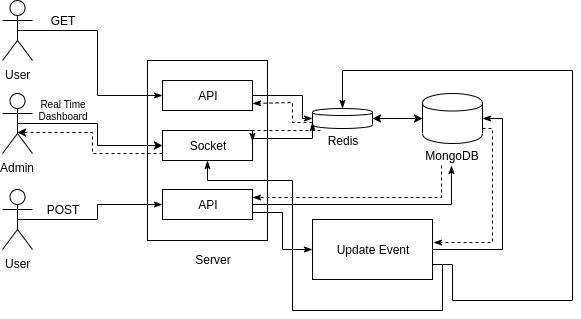

The diagram above was exported from draw.io. Its source (the exported page's mxGraphModel, read from the mxfile embedded in the PNG):
<mxGraphModel dx="1408" dy="639" grid="1" gridSize="10" guides="1" tooltips="1" connect="1" arrows="1" fold="1" page="1" pageScale="1" pageWidth="850" pageHeight="1100" math="0" shadow="0">
  <root>
    <mxCell id="0" />
    <mxCell id="1" parent="0" />
    <mxCell id="G3qZ0lIy32BudzxV7zTx-6" value="" style="rounded=0;whiteSpace=wrap;html=1;" vertex="1" parent="1">
      <mxGeometry x="285" y="180" width="120" height="180" as="geometry" />
    </mxCell>
    <mxCell id="G3qZ0lIy32BudzxV7zTx-12" value="" style="group" vertex="1" connectable="0" parent="1">
      <mxGeometry x="300" y="250" width="90" height="30" as="geometry" />
    </mxCell>
    <mxCell id="G3qZ0lIy32BudzxV7zTx-10" value="" style="rounded=0;whiteSpace=wrap;html=1;" vertex="1" parent="G3qZ0lIy32BudzxV7zTx-12">
      <mxGeometry width="90" height="30" as="geometry" />
    </mxCell>
    <mxCell id="G3qZ0lIy32BudzxV7zTx-11" value="Socket" style="text;html=1;strokeColor=none;fillColor=none;align=center;verticalAlign=middle;whiteSpace=wrap;rounded=0;aspect=fixed;" vertex="1" parent="G3qZ0lIy32BudzxV7zTx-12">
      <mxGeometry x="25" y="4.5" width="40" height="20" as="geometry" />
    </mxCell>
    <mxCell id="G3qZ0lIy32BudzxV7zTx-13" value="Server" style="text;html=1;strokeColor=none;fillColor=none;align=center;verticalAlign=middle;whiteSpace=wrap;rounded=0;" vertex="1" parent="1">
      <mxGeometry x="330" y="369" width="40" height="20" as="geometry" />
    </mxCell>
    <mxCell id="G3qZ0lIy32BudzxV7zTx-17" value="" style="group" vertex="1" connectable="0" parent="1">
      <mxGeometry x="450" y="228" width="60" height="42" as="geometry" />
    </mxCell>
    <mxCell id="G3qZ0lIy32BudzxV7zTx-4" value="" style="shape=cylinder;whiteSpace=wrap;html=1;boundedLbl=1;backgroundOutline=1;" vertex="1" parent="G3qZ0lIy32BudzxV7zTx-17">
      <mxGeometry width="60" height="20" as="geometry" />
    </mxCell>
    <mxCell id="G3qZ0lIy32BudzxV7zTx-5" value="Redis" style="text;html=1;strokeColor=none;fillColor=none;align=center;verticalAlign=middle;whiteSpace=wrap;rounded=0;" vertex="1" parent="G3qZ0lIy32BudzxV7zTx-17">
      <mxGeometry x="10" y="22" width="40" height="20" as="geometry" />
    </mxCell>
    <mxCell id="G3qZ0lIy32BudzxV7zTx-18" value="" style="group" vertex="1" connectable="0" parent="1">
      <mxGeometry x="560" y="213" width="60" height="72" as="geometry" />
    </mxCell>
    <mxCell id="G3qZ0lIy32BudzxV7zTx-1" value="" style="shape=cylinder;whiteSpace=wrap;html=1;boundedLbl=1;backgroundOutline=1;" vertex="1" parent="G3qZ0lIy32BudzxV7zTx-18">
      <mxGeometry width="60" height="50" as="geometry" />
    </mxCell>
    <mxCell id="G3qZ0lIy32BudzxV7zTx-2" value="MongoDB" style="text;html=1;strokeColor=none;fillColor=none;align=center;verticalAlign=middle;whiteSpace=wrap;rounded=0;" vertex="1" parent="G3qZ0lIy32BudzxV7zTx-18">
      <mxGeometry x="9" y="52" width="40" height="20" as="geometry" />
    </mxCell>
    <mxCell id="G3qZ0lIy32BudzxV7zTx-81" style="edgeStyle=orthogonalEdgeStyle;rounded=0;jumpStyle=none;orthogonalLoop=1;jettySize=auto;html=1;exitX=0.5;exitY=0.5;exitDx=0;exitDy=0;exitPerimeter=0;entryX=0;entryY=0.5;entryDx=0;entryDy=0;startArrow=none;startFill=0;endArrow=classic;endFill=1;strokeColor=#000000;" edge="1" parent="1" source="G3qZ0lIy32BudzxV7zTx-19" target="G3qZ0lIy32BudzxV7zTx-10">
      <mxGeometry relative="1" as="geometry" />
    </mxCell>
    <mxCell id="G3qZ0lIy32BudzxV7zTx-19" value="Admin" style="shape=umlActor;verticalLabelPosition=bottom;labelBackgroundColor=#ffffff;verticalAlign=top;html=1;" vertex="1" parent="1">
      <mxGeometry x="140" y="213" width="30" height="60" as="geometry" />
    </mxCell>
    <mxCell id="G3qZ0lIy32BudzxV7zTx-23" value="" style="group" vertex="1" connectable="0" parent="1">
      <mxGeometry x="300" y="200" width="90" height="30" as="geometry" />
    </mxCell>
    <mxCell id="G3qZ0lIy32BudzxV7zTx-24" value="" style="rounded=0;whiteSpace=wrap;html=1;" vertex="1" parent="G3qZ0lIy32BudzxV7zTx-23">
      <mxGeometry width="90" height="30" as="geometry" />
    </mxCell>
    <mxCell id="G3qZ0lIy32BudzxV7zTx-25" value="API" style="text;html=1;strokeColor=none;fillColor=none;align=center;verticalAlign=middle;whiteSpace=wrap;rounded=0;" vertex="1" parent="G3qZ0lIy32BudzxV7zTx-23">
      <mxGeometry x="25" y="5" width="40" height="20" as="geometry" />
    </mxCell>
    <mxCell id="G3qZ0lIy32BudzxV7zTx-37" style="edgeStyle=none;rounded=0;orthogonalLoop=1;jettySize=auto;html=1;startArrow=classic;startFill=1;strokeColor=#000000;" edge="1" parent="1" source="G3qZ0lIy32BudzxV7zTx-4" target="G3qZ0lIy32BudzxV7zTx-1">
      <mxGeometry relative="1" as="geometry">
        <mxPoint x="590" y="280" as="targetPoint" />
      </mxGeometry>
    </mxCell>
    <mxCell id="G3qZ0lIy32BudzxV7zTx-91" style="edgeStyle=orthogonalEdgeStyle;rounded=0;jumpStyle=none;orthogonalLoop=1;jettySize=auto;html=1;exitX=0.5;exitY=0.5;exitDx=0;exitDy=0;exitPerimeter=0;entryX=0;entryY=0.5;entryDx=0;entryDy=0;startArrow=none;startFill=0;endArrow=classicThin;endFill=1;strokeColor=#000000;" edge="1" parent="1" source="G3qZ0lIy32BudzxV7zTx-42" target="G3qZ0lIy32BudzxV7zTx-48">
      <mxGeometry relative="1" as="geometry" />
    </mxCell>
    <mxCell id="G3qZ0lIy32BudzxV7zTx-42" value="User" style="shape=umlActor;verticalLabelPosition=bottom;labelBackgroundColor=#ffffff;verticalAlign=top;html=1;" vertex="1" parent="1">
      <mxGeometry x="140" y="309" width="30" height="60" as="geometry" />
    </mxCell>
    <mxCell id="G3qZ0lIy32BudzxV7zTx-44" value="POST" style="text;html=1;strokeColor=none;fillColor=none;align=center;verticalAlign=middle;whiteSpace=wrap;rounded=0;" vertex="1" parent="1">
      <mxGeometry x="180" y="319" width="40" height="20" as="geometry" />
    </mxCell>
    <mxCell id="G3qZ0lIy32BudzxV7zTx-47" value="" style="group" vertex="1" connectable="0" parent="1">
      <mxGeometry x="300" y="309" width="90" height="30" as="geometry" />
    </mxCell>
    <mxCell id="G3qZ0lIy32BudzxV7zTx-48" value="" style="rounded=0;whiteSpace=wrap;html=1;" vertex="1" parent="G3qZ0lIy32BudzxV7zTx-47">
      <mxGeometry width="90" height="30" as="geometry" />
    </mxCell>
    <mxCell id="G3qZ0lIy32BudzxV7zTx-49" value="API" style="text;html=1;strokeColor=none;fillColor=none;align=center;verticalAlign=middle;whiteSpace=wrap;rounded=0;" vertex="1" parent="G3qZ0lIy32BudzxV7zTx-47">
      <mxGeometry x="25" y="5" width="40" height="20" as="geometry" />
    </mxCell>
    <mxCell id="G3qZ0lIy32BudzxV7zTx-60" style="edgeStyle=orthogonalEdgeStyle;rounded=0;jumpStyle=none;orthogonalLoop=1;jettySize=auto;html=1;exitX=1;exitY=0.5;exitDx=0;exitDy=0;startArrow=none;startFill=0;endArrow=classicThin;endFill=1;strokeColor=#000000;" edge="1" parent="1" source="G3qZ0lIy32BudzxV7zTx-48" target="G3qZ0lIy32BudzxV7zTx-2">
      <mxGeometry relative="1" as="geometry" />
    </mxCell>
    <mxCell id="G3qZ0lIy32BudzxV7zTx-61" style="edgeStyle=orthogonalEdgeStyle;rounded=0;jumpStyle=none;orthogonalLoop=1;jettySize=auto;html=1;exitX=0.25;exitY=1;exitDx=0;exitDy=0;entryX=1;entryY=0.25;entryDx=0;entryDy=0;startArrow=none;startFill=0;endArrow=classicThin;endFill=1;strokeColor=#000000;dashed=1;" edge="1" parent="1" source="G3qZ0lIy32BudzxV7zTx-2" target="G3qZ0lIy32BudzxV7zTx-48">
      <mxGeometry relative="1" as="geometry" />
    </mxCell>
    <mxCell id="G3qZ0lIy32BudzxV7zTx-64" style="edgeStyle=orthogonalEdgeStyle;rounded=0;jumpStyle=none;orthogonalLoop=1;jettySize=auto;html=1;exitX=1;exitY=0.5;exitDx=0;exitDy=0;entryX=0;entryY=0.5;entryDx=0;entryDy=0;startArrow=none;startFill=0;endArrow=classicThin;endFill=1;strokeColor=#000000;" edge="1" parent="1" source="G3qZ0lIy32BudzxV7zTx-24" target="G3qZ0lIy32BudzxV7zTx-4">
      <mxGeometry relative="1" as="geometry">
        <Array as="points">
          <mxPoint x="440" y="215" />
          <mxPoint x="440" y="238" />
        </Array>
      </mxGeometry>
    </mxCell>
    <mxCell id="G3qZ0lIy32BudzxV7zTx-65" style="edgeStyle=orthogonalEdgeStyle;rounded=0;jumpStyle=none;orthogonalLoop=1;jettySize=auto;html=1;exitX=0;exitY=0.7;exitDx=0;exitDy=0;entryX=1;entryY=0.75;entryDx=0;entryDy=0;startArrow=none;startFill=0;endArrow=classicThin;endFill=1;strokeColor=#000000;dashed=1;" edge="1" parent="1" source="G3qZ0lIy32BudzxV7zTx-4" target="G3qZ0lIy32BudzxV7zTx-24">
      <mxGeometry relative="1" as="geometry">
        <Array as="points">
          <mxPoint x="430" y="242" />
          <mxPoint x="430" y="222" />
        </Array>
      </mxGeometry>
    </mxCell>
    <mxCell id="G3qZ0lIy32BudzxV7zTx-68" style="edgeStyle=orthogonalEdgeStyle;rounded=0;jumpStyle=none;orthogonalLoop=1;jettySize=auto;html=1;exitX=1;exitY=0.75;exitDx=0;exitDy=0;entryX=0;entryY=0.5;entryDx=0;entryDy=0;startArrow=none;startFill=0;endArrow=classicThin;endFill=1;strokeColor=#000000;" edge="1" parent="1" source="G3qZ0lIy32BudzxV7zTx-48" target="G3qZ0lIy32BudzxV7zTx-67">
      <mxGeometry relative="1" as="geometry">
        <Array as="points">
          <mxPoint x="420" y="332" />
          <mxPoint x="420" y="369" />
        </Array>
      </mxGeometry>
    </mxCell>
    <mxCell id="G3qZ0lIy32BudzxV7zTx-71" value="" style="group" vertex="1" connectable="0" parent="1">
      <mxGeometry x="450" y="339" width="120" height="60" as="geometry" />
    </mxCell>
    <mxCell id="G3qZ0lIy32BudzxV7zTx-67" value="" style="rounded=0;whiteSpace=wrap;html=1;" vertex="1" parent="G3qZ0lIy32BudzxV7zTx-71">
      <mxGeometry width="120" height="60" as="geometry" />
    </mxCell>
    <mxCell id="G3qZ0lIy32BudzxV7zTx-69" value="Update Event" style="text;html=1;strokeColor=none;fillColor=none;align=center;verticalAlign=middle;whiteSpace=wrap;rounded=0;" vertex="1" parent="G3qZ0lIy32BudzxV7zTx-71">
      <mxGeometry x="20" y="20" width="80" height="20" as="geometry" />
    </mxCell>
    <mxCell id="G3qZ0lIy32BudzxV7zTx-72" style="edgeStyle=orthogonalEdgeStyle;rounded=0;jumpStyle=none;orthogonalLoop=1;jettySize=auto;html=1;exitX=1;exitY=0.5;exitDx=0;exitDy=0;entryX=1;entryY=0.5;entryDx=0;entryDy=0;startArrow=none;startFill=0;endArrow=classicThin;endFill=1;strokeColor=#000000;" edge="1" parent="1" source="G3qZ0lIy32BudzxV7zTx-67" target="G3qZ0lIy32BudzxV7zTx-1">
      <mxGeometry relative="1" as="geometry" />
    </mxCell>
    <mxCell id="G3qZ0lIy32BudzxV7zTx-73" style="edgeStyle=orthogonalEdgeStyle;rounded=0;jumpStyle=none;orthogonalLoop=1;jettySize=auto;html=1;exitX=1;exitY=0.7;exitDx=0;exitDy=0;entryX=1.012;entryY=0.39;entryDx=0;entryDy=0;entryPerimeter=0;startArrow=none;startFill=0;endArrow=classicThin;endFill=1;strokeColor=#000000;dashed=1;" edge="1" parent="1" source="G3qZ0lIy32BudzxV7zTx-1" target="G3qZ0lIy32BudzxV7zTx-67">
      <mxGeometry relative="1" as="geometry">
        <Array as="points">
          <mxPoint x="630" y="248" />
          <mxPoint x="630" y="362" />
          <mxPoint x="580" y="362" />
        </Array>
      </mxGeometry>
    </mxCell>
    <mxCell id="G3qZ0lIy32BudzxV7zTx-74" style="edgeStyle=orthogonalEdgeStyle;rounded=0;jumpStyle=none;orthogonalLoop=1;jettySize=auto;html=1;exitX=1;exitY=0.75;exitDx=0;exitDy=0;entryX=0.5;entryY=0;entryDx=0;entryDy=0;startArrow=none;startFill=0;endArrow=classicThin;endFill=1;strokeColor=#000000;" edge="1" parent="1" source="G3qZ0lIy32BudzxV7zTx-67" target="G3qZ0lIy32BudzxV7zTx-4">
      <mxGeometry relative="1" as="geometry">
        <Array as="points">
          <mxPoint x="590" y="384" />
          <mxPoint x="590" y="420" />
          <mxPoint x="710" y="420" />
          <mxPoint x="710" y="190" />
          <mxPoint x="480" y="190" />
        </Array>
      </mxGeometry>
    </mxCell>
    <mxCell id="G3qZ0lIy32BudzxV7zTx-79" style="edgeStyle=orthogonalEdgeStyle;rounded=0;jumpStyle=none;orthogonalLoop=1;jettySize=auto;html=1;exitX=1;exitY=0.75;exitDx=0;exitDy=0;startArrow=none;startFill=0;endArrow=classicThin;endFill=1;strokeColor=#000000;" edge="1" parent="1" source="G3qZ0lIy32BudzxV7zTx-67" target="G3qZ0lIy32BudzxV7zTx-10">
      <mxGeometry relative="1" as="geometry">
        <Array as="points">
          <mxPoint x="580" y="384" />
          <mxPoint x="580" y="430" />
          <mxPoint x="430" y="430" />
          <mxPoint x="430" y="300" />
          <mxPoint x="345" y="300" />
        </Array>
      </mxGeometry>
    </mxCell>
    <mxCell id="G3qZ0lIy32BudzxV7zTx-82" style="edgeStyle=orthogonalEdgeStyle;rounded=0;jumpStyle=none;orthogonalLoop=1;jettySize=auto;html=1;exitX=0;exitY=0.75;exitDx=0;exitDy=0;entryX=0.5;entryY=0.653;entryDx=0;entryDy=0;entryPerimeter=0;startArrow=none;startFill=0;endArrow=classic;endFill=1;strokeColor=#000000;dashed=1;" edge="1" parent="1" source="G3qZ0lIy32BudzxV7zTx-10" target="G3qZ0lIy32BudzxV7zTx-19">
      <mxGeometry relative="1" as="geometry">
        <Array as="points">
          <mxPoint x="230" y="273" />
          <mxPoint x="230" y="252" />
        </Array>
      </mxGeometry>
    </mxCell>
    <mxCell id="G3qZ0lIy32BudzxV7zTx-87" style="edgeStyle=orthogonalEdgeStyle;rounded=0;jumpStyle=none;orthogonalLoop=1;jettySize=auto;html=1;exitX=0.5;exitY=0.5;exitDx=0;exitDy=0;exitPerimeter=0;entryX=0;entryY=0.5;entryDx=0;entryDy=0;startArrow=none;startFill=0;endArrow=classicThin;endFill=1;strokeColor=#000000;" edge="1" parent="1" source="G3qZ0lIy32BudzxV7zTx-83" target="G3qZ0lIy32BudzxV7zTx-24">
      <mxGeometry relative="1" as="geometry" />
    </mxCell>
    <mxCell id="G3qZ0lIy32BudzxV7zTx-83" value="User" style="shape=umlActor;verticalLabelPosition=bottom;labelBackgroundColor=#ffffff;verticalAlign=top;html=1;" vertex="1" parent="1">
      <mxGeometry x="140" y="120" width="30" height="60" as="geometry" />
    </mxCell>
    <mxCell id="G3qZ0lIy32BudzxV7zTx-88" style="edgeStyle=orthogonalEdgeStyle;rounded=0;jumpStyle=none;orthogonalLoop=1;jettySize=auto;html=1;exitX=1;exitY=0.25;exitDx=0;exitDy=0;entryX=0;entryY=0.7;entryDx=0;entryDy=0;startArrow=none;startFill=0;endArrow=classicThin;endFill=1;strokeColor=#000000;" edge="1" parent="1" source="G3qZ0lIy32BudzxV7zTx-10" target="G3qZ0lIy32BudzxV7zTx-4">
      <mxGeometry relative="1" as="geometry">
        <Array as="points">
          <mxPoint x="450" y="258" />
        </Array>
      </mxGeometry>
    </mxCell>
    <mxCell id="G3qZ0lIy32BudzxV7zTx-89" style="edgeStyle=orthogonalEdgeStyle;rounded=0;jumpStyle=none;orthogonalLoop=1;jettySize=auto;html=1;exitX=0.15;exitY=0.95;exitDx=0;exitDy=0;exitPerimeter=0;entryX=1;entryY=0.25;entryDx=0;entryDy=0;startArrow=none;startFill=0;endArrow=classicThin;endFill=1;strokeColor=#000000;dashed=1;" edge="1" parent="1">
      <mxGeometry relative="1" as="geometry">
        <mxPoint x="458.16666666666674" y="250" as="sourcePoint" />
        <mxPoint x="389.8333333333335" y="260.83333333333337" as="targetPoint" />
        <Array as="points">
          <mxPoint x="389.5" y="250" />
        </Array>
      </mxGeometry>
    </mxCell>
    <mxCell id="G3qZ0lIy32BudzxV7zTx-92" value="GET" style="text;html=1;strokeColor=none;fillColor=none;align=center;verticalAlign=middle;whiteSpace=wrap;rounded=0;" vertex="1" parent="1">
      <mxGeometry x="180" y="130" width="40" height="20" as="geometry" />
    </mxCell>
    <mxCell id="G3qZ0lIy32BudzxV7zTx-93" value="Real Time&lt;br style=&quot;font-size: 10px;&quot;&gt;Dashboard" style="text;html=1;strokeColor=none;fillColor=none;align=center;verticalAlign=middle;whiteSpace=wrap;rounded=0;fontSize=10;" vertex="1" parent="1">
      <mxGeometry x="180" y="220" width="40" height="20" as="geometry" />
    </mxCell>
  </root>
</mxGraphModel>